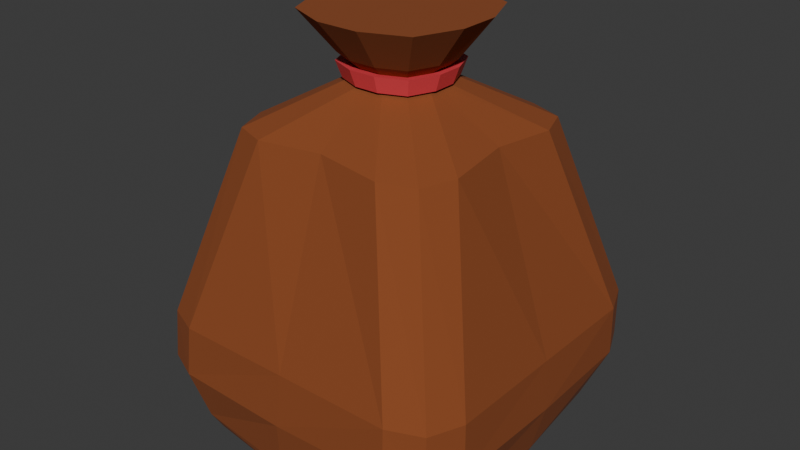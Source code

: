 # Source: seedbag.blend  (saved by Blender 4.0.36; exported with 4.5.12 LTS)
import bpy
from mathutils import Matrix  # noqa: F401  (used for matrix-valued properties, if any)

bpy.ops.wm.read_factory_settings(use_empty=True)
scene = bpy.context.scene
scene.name = 'Scene'

# ---- collections
col_collection = bpy.data.collections.new('Collection'); scene.collection.children.link(col_collection)

# ---- materials (node trees are filled in below, after node groups)
mat_material_001 = bpy.data.materials.new('Material.001')
mat_material_001.use_transparent_shadow = False
mat_material_002 = bpy.data.materials.new('Material.002')
mat_material_002.use_transparent_shadow = False

# ---- material node trees
mat_material_001.use_nodes = True; mat_material_001.node_tree.nodes.clear()
_N = mat_material_001.node_tree.nodes; _L = mat_material_001.node_tree.links
n0 = _N.new('ShaderNodeBsdfPrincipled'); n0.name = 'Principled BSDF'; n0.location = (10, 300)
n0.inputs[0].default_value = (0.2623, 0.06662, 0.016, 1.0)
n0.inputs[2].default_value = 0.9331
n0.inputs[3].default_value = 1.45
n1 = _N.new('ShaderNodeOutputMaterial'); n1.name = 'Material Output'; n1.location = (300, 300)
_L.new(n0.outputs[0], n1.inputs[0])
n1.is_active_output = True
mat_material_002.use_nodes = True; mat_material_002.node_tree.nodes.clear()
_N = mat_material_002.node_tree.nodes; _L = mat_material_002.node_tree.links
n0 = _N.new('ShaderNodeBsdfPrincipled'); n0.name = 'Principled BSDF'; n0.location = (10, 300)
n0.inputs[0].default_value = (0.8003, 0.06226, 0.08149, 1.0)
n0.inputs[3].default_value = 1.45
n1 = _N.new('ShaderNodeOutputMaterial'); n1.name = 'Material Output'; n1.location = (300, 300)
_L.new(n0.outputs[0], n1.inputs[0])
n1.is_active_output = True

# ---- world
world_world = bpy.data.worlds.new('World'); scene.world = world_world
world_world.use_nodes = True; world_world.node_tree.nodes.clear()
_N = world_world.node_tree.nodes; _L = world_world.node_tree.links
n0 = _N.new('ShaderNodeOutputWorld'); n0.name = 'World Output'; n0.location = (300, 300)
n1 = _N.new('ShaderNodeBackground'); n1.name = 'Background'; n1.location = (10, 300)
n1.inputs[0].default_value = (0.05088, 0.05088, 0.05088, 1.0)
_L.new(n1.outputs[0], n0.inputs[0])
n0.is_active_output = True
world_world.color = (0.05088, 0.05088, 0.05088)
world_world.use_sun_shadow = False
world_world.sun_shadow_jitter_overblur = 0.0

# ---- meshes
me_cube_002 = bpy.data.meshes.new('Cube.002')
me_cube_002.from_pydata([(-0.2077, 0.003926, 0.9988), (0.2072, 0.003926, 0.9988), (-0.0002338, 0.2094, 0.9988), (-0.0002338, -0.2055, 0.9988), (-0.06527, 0.006721, -1.0), (0.5828, 0.006692, 0.7695), (-0.5828, 0.006692, 0.7696), (-4.113e-05, -0.5823, 0.7693), (-7.413e-05, 0.5825, 0.7709), (0.9187, 0.008983, -0.279), (0.8574, 0.009524, -0.8453), (0.9344, 0.009365, -0.565), (-0.9187, 0.008983, -0.279), (-0.9274, 0.007154, -0.8502), (-0.9549, 0.008671, -0.5664), (-2.824e-10, -0.9185, -0.279), (-0.04327, -0.9046, -0.8625), (-0.01267, -0.9482, -0.57), (-2.829e-10, 0.9189, -0.279), (-0.0402, 0.8932, -0.8416), (-0.01177, 0.945, -0.5639), (-0.2077, -0.05035, 0.9985), (-0.05523, -0.2055, 0.9985), (-0.163, -0.16, 0.9982), (-0.0521, 0.2094, 0.9985), (-0.2077, 0.05422, 0.9985), (-0.1621, 0.1639, 0.9983), (0.05219, -0.2055, 0.9985), (0.2072, -0.05103, 0.9985), (0.1618, -0.1602, 0.9982), (0.2072, 0.05412, 0.9985), (0.05023, 0.2094, 0.9985), (0.1612, 0.1639, 0.9983), (-0.6262, -0.3642, 0.7523), (-0.3705, -0.6259, 0.752), (-0.5581, -0.5556, 0.7492), (-0.3616, 0.6225, 0.7582), (-0.6254, 0.3657, 0.7534), (-0.5533, 0.5546, 0.7532), (0.6264, 0.3661, 0.7522), (0.3618, 0.627, 0.7524), (0.5553, 0.5573, 0.7494), (0.3657, -0.6255, 0.7521), (0.6266, -0.3656, 0.7522), (0.5567, -0.556, 0.7493), (-0.8981, -0.5653, -0.8378), (-0.6253, -0.855, -0.8414), (-0.8126, -0.761, -0.8365), (-0.659, -0.9198, -0.2787), (-0.9201, -0.6534, -0.2787), (-0.8438, -0.842, -0.2786), (-0.9463, -0.6612, -0.5625), (-0.6827, -0.9335, -0.5635), (-0.8677, -0.8513, -0.5622), (-0.553, 0.8475, -0.8148), (-0.8556, 0.5586, -0.8168), (-0.7527, 0.753, -0.8095), (-0.92, 0.6537, -0.2787), (-0.6527, 0.9203, -0.2787), (-0.842, 0.8424, -0.2786), (-0.6568, 0.9309, -0.5554), (-0.9332, 0.6585, -0.5561), (-0.8486, 0.8487, -0.5541), (0.8142, 0.5506, -0.8147), (0.5211, 0.8427, -0.8133), (0.7195, 0.747, -0.8081), (0.65, 0.9202, -0.2787), (0.92, 0.6535, -0.2787), (0.8412, 0.8424, -0.2786), (0.9214, 0.6566, -0.5554), (0.6452, 0.9298, -0.5551), (0.8383, 0.8472, -0.5537), (0.558, -0.8574, -0.8385), (0.835, -0.5708, -0.8333), (0.7496, -0.7648, -0.8326), (0.9201, -0.6548, -0.2787), (0.6539, -0.9198, -0.2787), (0.8423, -0.8424, -0.2786), (0.6591, -0.9343, -0.5627), (0.928, -0.6637, -0.5612), (0.8482, -0.8528, -0.561), (-0.9075, 0.006506, -0.9272), (-0.8072, 0.005974, -1.0), (0.6965, 0.009255, -1.001), (0.8132, 0.009524, -0.9309), (-0.05318, 0.8588, -0.9296), (-0.06372, 0.7493, -1.0), (-0.06371, -0.7793, -1.0), (-0.05245, -0.8843, -0.9247), (-0.5328, -0.6955, -1.0), (-0.5885, -0.807, -0.932), (-0.7588, -0.4487, -1.0), (-0.8636, -0.5075, -0.9317), (-0.6843, -0.6069, -1.0), (-0.7729, -0.703, -0.9333), (-0.6776, 0.3953, -1.0), (-0.7813, 0.476, -0.9406), (-0.3937, 0.6621, -1.0), (-0.4659, 0.7715, -0.9408), (-0.5638, 0.5622, -1.0), (-0.6591, 0.6607, -0.9432), (0.6536, -0.4502, -1.0), (0.7725, -0.5086, -0.9351), (0.4279, -0.6952, -1.0), (0.4975, -0.8067, -0.9333), (0.5799, -0.6082, -1.0), (0.6829, -0.7031, -0.9356), (0.3381, 0.6478, -1.0), (0.4162, 0.7598, -0.9416), (0.6019, 0.384, -1.0), (0.7179, 0.4593, -0.9423), (0.5016, 0.5495, -1.0), (0.6059, 0.648, -0.9442), (3.735e-05, 0.008996, 1.343), (0.456, 0.006245, 1.341), (-0.456, 0.006245, 1.341), (-2.377e-05, 0.4579, 1.341), (-2.377e-05, -0.4541, 1.341), (-0.1209, -0.454, 1.341), (-0.3578, -0.3541, 1.34), (-0.456, -0.1131, 1.341), (-0.3557, 0.3579, 1.34), (-0.114, 0.4578, 1.341), (-0.456, 0.1168, 1.341), (0.3548, 0.3578, 1.34), (0.4559, 0.1166, 1.341), (0.1109, 0.4578, 1.341), (0.3561, -0.3545, 1.34), (0.1152, -0.454, 1.341), (0.4559, -0.1145, 1.341), (0.2231, -0.2215, 1.12), (0.1806, -0.179, 1.069), (0.2313, -0.05718, 1.069), (0.2857, -0.07105, 1.121), (-0.2861, 0.004685, 1.121), (-0.2318, 0.004159, 1.07), (-0.2318, -0.05643, 1.069), (-0.2861, -0.07012, 1.121), (0.05611, 0.2335, 1.069), (0.06936, 0.2878, 1.121), (0.2223, 0.2251, 1.115), (0.18, 0.1827, 1.069), (-0.2318, 0.0603, 1.069), (-0.2861, 0.074, 1.121), (-0.2232, 0.2252, 1.12), (-0.1809, 0.1827, 1.069), (-0.0002223, -0.2296, 1.07), (-0.0001963, -0.2839, 1.121), (-0.076, -0.2839, 1.121), (-0.06161, -0.2296, 1.069), (0.2313, 0.06018, 1.069), (0.2857, 0.07386, 1.115), (0.2857, 0.004685, 1.121), (0.2313, 0.004159, 1.07), (-0.1819, -0.1788, 1.069), (-0.2245, -0.2213, 1.12), (-0.0002223, 0.2335, 1.07), (-0.0001963, 0.2879, 1.121), (0.07206, -0.2839, 1.121), (0.0583, -0.2296, 1.069), (-0.07167, 0.2878, 1.121), (-0.05811, 0.2335, 1.069), (0.2285, -0.227, 1.078), (0.2047, -0.2032, 0.9888), (-0.293, 0.004693, 1.079), (-0.2625, 0.004398, 0.9895), (-0.0697, -0.2604, 0.9891), (-0.206, -0.2029, 0.9888), (-0.2625, -0.06424, 0.9891), (-0.2048, 0.2067, 0.9888), (-0.06573, 0.2642, 0.9892), (-0.2625, 0.068, 0.9892), (0.204, 0.2067, 0.9888), (0.2622, 0.06787, 0.9892), (0.06367, 0.2642, 0.9892), (0.06615, -0.2604, 0.9892), (0.2622, -0.06509, 0.9891), (-0.0001456, -0.2604, 0.9894), (-0.0001456, 0.2642, 0.9895), (0.2622, 0.004398, 0.9895), (0.2277, 0.2305, 1.078), (-0.2286, 0.2305, 1.078), (-0.07776, -0.2909, 1.079), (0.2927, 0.004693, 1.079), (0.07387, -0.2909, 1.079), (-0.07334, 0.2947, 1.079), (0.2927, -0.07287, 1.079), (-0.2929, -0.07192, 1.079), (0.07111, 0.2947, 1.079), (-0.2929, 0.07569, 1.079), (-0.000131, -0.2909, 1.079), (0.2927, 0.07554, 1.079), (-0.2299, -0.2267, 1.078), (-0.000131, 0.2947, 1.079)], [], [(47, 94, 90, 46), (49, 33, 6, 12), (85, 19, 64, 108), (144, 143, 123, 121), (4, 83, 101, 105, 103, 87), (88, 16, 46, 90), (36, 24, 2, 8), (98, 54, 19, 85), (8, 2, 31, 40), (7, 3, 22, 34), (92, 45, 13, 81), (39, 30, 1, 5), (42, 27, 3, 7), (104, 72, 16, 88), (5, 1, 28, 43), (6, 0, 25, 37), (67, 39, 5, 9), (17, 52, 46, 16), (58, 36, 8, 18), (76, 42, 7, 15), (81, 13, 55, 96), (9, 5, 43, 75), (18, 8, 40, 66), (12, 6, 37, 57), (82, 4, 87, 89, 93, 91), (110, 63, 10, 84), (140, 139, 126, 124), (84, 10, 73, 102), (15, 7, 34, 48), (130, 133, 129, 127), (134, 137, 120, 115), (20, 70, 64, 19), (12, 57, 61, 14), (9, 75, 79, 11), (14, 61, 55, 13), (15, 48, 52, 17), (11, 79, 73, 10), (18, 66, 70, 20), (49, 12, 14, 51), (51, 14, 13, 45), (76, 15, 17, 78), (78, 17, 16, 72), (67, 9, 11, 69), (69, 11, 10, 63), (58, 18, 20, 60), (60, 20, 19, 54), (33, 21, 0, 6), (34, 22, 23, 35), (35, 23, 21, 33), (24, 36, 38, 26), (26, 38, 37, 25), (30, 39, 41, 32), (32, 41, 40, 31), (27, 42, 44, 29), (29, 44, 43, 28), (61, 57, 59, 62), (62, 59, 58, 60), (55, 61, 62, 56), (56, 62, 60, 54), (79, 75, 77, 80), (80, 77, 76, 78), (73, 79, 80, 74), (74, 80, 78, 72), (52, 48, 50, 53), (53, 50, 49, 51), (46, 52, 53, 47), (47, 53, 51, 45), (70, 66, 68, 71), (71, 68, 67, 69), (64, 70, 71, 65), (65, 71, 69, 63), (56, 100, 96, 55), (45, 92, 94, 47), (33, 49, 50, 35), (35, 50, 48, 34), (74, 106, 102, 73), (54, 98, 100, 56), (57, 37, 38, 59), (59, 38, 36, 58), (63, 110, 112, 65), (66, 40, 41, 68), (68, 41, 39, 67), (65, 112, 108, 64), (72, 104, 106, 74), (75, 43, 44, 77), (77, 44, 42, 76), (86, 107, 111, 109, 83, 4), (91, 93, 94, 92), (93, 89, 90, 94), (97, 99, 100, 98), (99, 95, 96, 100), (109, 111, 112, 110), (111, 107, 108, 112), (103, 105, 106, 104), (105, 101, 102, 106), (82, 91, 92, 81), (88, 90, 89, 87), (86, 97, 98, 85), (81, 96, 95, 82), (87, 103, 104, 88), (84, 102, 101, 83), (83, 109, 110, 84), (85, 108, 107, 86), (95, 99, 97, 86, 4, 82), (113, 115, 120, 119, 118, 117), (116, 122, 121, 123, 115, 113), (114, 113, 117, 128, 127, 129), (125, 124, 126, 116, 113, 114), (148, 147, 117, 118), (152, 151, 125, 114), (137, 155, 119, 120), (139, 157, 116, 126), (133, 152, 114, 129), (158, 130, 127, 128), (151, 140, 124, 125), (147, 158, 128, 117), (160, 144, 121, 122), (157, 160, 122, 116), (143, 134, 115, 123), (155, 148, 118, 119), (27, 29, 163, 175), (154, 149, 148, 155), (135, 142, 189, 164), (142, 135, 134, 143), (24, 26, 169, 170), (156, 161, 160, 157), (138, 141, 180, 188), (161, 145, 144, 160), (153, 132, 186, 183), (146, 159, 158, 147), (149, 154, 192, 182), (150, 141, 140, 151), (21, 23, 167, 168), (159, 131, 130, 158), (32, 31, 174, 172), (132, 153, 152, 133), (132, 131, 162, 186), (138, 156, 157, 139), (131, 159, 184, 162), (136, 154, 155, 137), (25, 0, 165, 171), (153, 150, 151, 152), (136, 135, 164, 187), (149, 146, 147, 148), (2, 24, 170, 178), (135, 136, 137, 134), (23, 22, 166, 167), (131, 132, 133, 130), (141, 150, 191, 180), (141, 138, 139, 140), (31, 2, 178, 174), (145, 142, 143, 144), (167, 166, 182, 192), (171, 165, 164, 189), (178, 170, 185, 193), (170, 169, 181, 185), (177, 175, 184, 190), (173, 172, 180, 191), (175, 163, 162, 184), (176, 179, 183, 186), (174, 178, 193, 188), (168, 167, 192, 187), (179, 173, 191, 183), (166, 177, 190, 182), (165, 168, 187, 164), (163, 176, 186, 162), (172, 174, 188, 180), (169, 171, 189, 181), (156, 138, 188, 193), (28, 1, 179, 176), (142, 145, 181, 189), (3, 27, 175, 177), (161, 156, 193, 185), (154, 136, 187, 192), (0, 21, 168, 165), (26, 25, 171, 169), (145, 161, 185, 181), (29, 28, 176, 163), (150, 153, 183, 191), (22, 3, 177, 166), (159, 146, 190, 184), (146, 149, 182, 190), (30, 32, 172, 173), (1, 30, 173, 179)])
me_cube_002.polygons.foreach_set('material_index', [0, 0, 0, 0, 0, 0, 0, 0, 0, 0, 0, 0, 0, 0, 0, 0, 0, 0, 0, 0, 0, 0, 0, 0, 0, 0, 0, 0, 0, 0, 0, 0, 0, 0, 0, 0, 0, 0, 0, 0, 0, 0, 0, 0, 0, 0, 0, 0, 0, 0, 0, 0, 0, 0, 0, 0, 0, 0, 0, 0, 0, 0, 0, 0, 0, 0, 0, 0, 0, 0, 0, 0, 0, 0, 0, 0, 0, 0, 0, 0, 0, 0, 0, 0, 0, 0, 0, 0, 0, 0, 0, 0, 0, 0, 0, 0, 0, 0, 0, 0, 0, 0, 0, 0, 0, 0, 0, 0, 0, 0, 0, 0, 0, 0, 0, 0, 0, 0, 0, 0, 0, 0, 1, 0, 0, 0, 1, 0, 1, 0, 1, 0, 0, 0, 0, 0, 1, 0, 1, 0, 0, 0, 1, 0, 0, 0, 0, 0, 1, 0, 0, 0, 1, 1, 1, 1, 1, 1, 1, 1, 1, 1, 1, 1, 1, 1, 1, 1, 1, 0, 1, 0, 1, 1, 0, 0, 1, 0, 1, 0, 1, 1, 0, 0])
_uv = me_cube_002.uv_layers.new(name='UVMap')
_uv.uv.foreach_set('vector', [0.4089, 1.0, 0.3888, 1.0, 0.3947, 0.9596, 0.421, 0.9615, 0.5138, 0.03625, 0.5625, 0.05258, 0.5625, 0.1262, 0.5137, 0.1262, 0.3954, 0.375, 0.4209, 0.375, 0.4291, 0.4592, 0.3919, 0.4562, 0.625, 0.25, 0.625, 0.1565, 0.625, 0.1565, 0.625, 0.25, 0.25, 0.6238, 0.363, 0.6238, 0.3624, 0.7013, 0.3527, 0.7267, 0.329, 0.7372, 0.25, 0.7383, 0.3968, 0.875, 0.4149, 0.875, 0.421, 0.9615, 0.3947, 0.9596, 0.5625, 0.3027, 0.625, 0.3437, 0.625, 0.375, 0.5625, 0.375, 0.3922, 0.2978, 0.4287, 0.2929, 0.4209, 0.375, 0.3954, 0.375, 0.5625, 0.375, 0.625, 0.375, 0.625, 0.4054, 0.5625, 0.4468, 0.5625, 0.875, 0.625, 0.875, 0.625, 0.9082, 0.5625, 0.9484, 0.3948, 0.04295, 0.422, 0.0402, 0.4184, 0.1262, 0.3961, 0.1262, 0.5625, 0.5526, 0.625, 0.5936, 0.625, 0.6238, 0.5625, 0.6238, 0.5625, 0.8025, 0.625, 0.8434, 0.625, 0.875, 0.5625, 0.875, 0.3943, 0.79, 0.4218, 0.7884, 0.4149, 0.875, 0.3968, 0.875, 0.5625, 0.6238, 0.625, 0.6238, 0.625, 0.6569, 0.5625, 0.6977, 0.5625, 0.1262, 0.625, 0.1262, 0.625, 0.1565, 0.5625, 0.1974, 0.5138, 0.5363, 0.5625, 0.5526, 0.5625, 0.6238, 0.5137, 0.6238, 0.5, 0.8758, 0.5, 0.9601, 0.421, 0.9615, 0.4149, 0.875, 0.5138, 0.2864, 0.5625, 0.3027, 0.5625, 0.375, 0.5137, 0.375, 0.5138, 0.7862, 0.5625, 0.8025, 0.5625, 0.875, 0.5137, 0.875, 0.3961, 0.1262, 0.4184, 0.1262, 0.4281, 0.2098, 0.3922, 0.2074, 0.5137, 0.6238, 0.5625, 0.6238, 0.5625, 0.6977, 0.5138, 0.7139, 0.5137, 0.375, 0.5625, 0.375, 0.5625, 0.4468, 0.5138, 0.4633, 0.5137, 0.1262, 0.5625, 0.1262, 0.5625, 0.1974, 0.5138, 0.2137, 0.1374, 0.6238, 0.25, 0.6238, 0.25, 0.7383, 0.1722, 0.7371, 0.1479, 0.7265, 0.1381, 0.7009, 0.3918, 0.5445, 0.4288, 0.541, 0.42, 0.6238, 0.3952, 0.6238, 0.625, 0.5, 0.625, 0.4054, 0.625, 0.4054, 0.625, 0.5, 0.3952, 0.6238, 0.42, 0.6238, 0.4234, 0.7104, 0.3939, 0.7075, 0.5137, 0.875, 0.5625, 0.875, 0.5625, 0.9484, 0.5138, 0.9645, 0.625, 0.75, 0.625, 0.6569, 0.625, 0.6569, 0.625, 0.75, 0.625, 0.1262, 0.625, 0.09347, 0.625, 0.09347, 0.625, 0.1262, 0.5, 0.3743, 0.5, 0.463, 0.4291, 0.4592, 0.4209, 0.375, 0.5137, 0.1262, 0.5138, 0.2137, 0.5, 0.214, 0.5, 0.1261, 0.5137, 0.6238, 0.5138, 0.7139, 0.5, 0.7145, 0.5, 0.6238, 0.5, 0.1261, 0.5, 0.214, 0.4281, 0.2098, 0.4184, 0.1262, 0.5137, 0.875, 0.5138, 0.9645, 0.5, 0.9601, 0.5, 0.8758, 0.5, 0.6238, 0.5, 0.7145, 0.4234, 0.7104, 0.42, 0.6238, 0.5137, 0.375, 0.5138, 0.4633, 0.5, 0.463, 0.5, 0.3743, 0.5138, 0.03625, 0.5137, 0.1262, 0.5, 0.1261, 0.5, 0.04237, 0.5, 0.04237, 0.5, 0.1261, 0.4184, 0.1262, 0.422, 0.0402, 0.5138, 0.7862, 0.5137, 0.875, 0.5, 0.8758, 0.5, 0.7859, 0.5, 0.7859, 0.5, 0.8758, 0.4149, 0.875, 0.4218, 0.7884, 0.5138, 0.5363, 0.5137, 0.6238, 0.5, 0.6238, 0.5, 0.5358, 0.5, 0.5358, 0.5, 0.6238, 0.42, 0.6238, 0.4288, 0.541, 0.5138, 0.2864, 0.5137, 0.375, 0.5, 0.3743, 0.5, 0.2865, 0.5, 0.2865, 0.5, 0.3743, 0.4209, 0.375, 0.4287, 0.2929, 0.5625, 0.05258, 0.625, 0.09347, 0.625, 0.1262, 0.5625, 0.1262, 0.5625, 0.9484, 0.625, 0.9082, 0.625, 1.0, 0.5752, 1.0, 0.5752, 0.0, 0.625, 0.0, 0.625, 0.09347, 0.5625, 0.05258, 0.625, 0.3437, 0.5625, 0.3027, 0.5689, 0.25, 0.625, 0.25, 0.625, 0.25, 0.5689, 0.25, 0.5625, 0.1974, 0.625, 0.1565, 0.625, 0.5936, 0.5625, 0.5526, 0.569, 0.5, 0.625, 0.5, 0.625, 0.5, 0.569, 0.5, 0.5625, 0.4468, 0.625, 0.4054, 0.625, 0.8434, 0.5625, 0.8025, 0.5689, 0.75, 0.625, 0.75, 0.625, 0.75, 0.5689, 0.75, 0.5625, 0.6977, 0.625, 0.6569, 0.5, 0.214, 0.5138, 0.2137, 0.5147, 0.25, 0.4935, 0.25, 0.4935, 0.25, 0.5147, 0.25, 0.5138, 0.2864, 0.5, 0.2865, 0.4281, 0.2098, 0.5, 0.214, 0.4935, 0.25, 0.4251, 0.25, 0.4251, 0.25, 0.4935, 0.25, 0.5, 0.2865, 0.4287, 0.2929, 0.5, 0.7145, 0.5138, 0.7139, 0.5147, 0.75, 0.4938, 0.7502, 0.4938, 0.7502, 0.5147, 0.75, 0.5138, 0.7862, 0.5, 0.7859, 0.4234, 0.7104, 0.5, 0.7145, 0.4938, 0.7502, 0.417, 0.75, 0.417, 0.75, 0.4938, 0.7502, 0.5, 0.7859, 0.4218, 0.7884, 0.5, 0.9601, 0.5138, 0.9645, 0.5138, 1.0, 0.5003, 0.993, 0.5003, 0.008817, 0.5138, 0.0, 0.5138, 0.03625, 0.5, 0.04237, 0.421, 0.9615, 0.5, 0.9601, 0.4894, 0.9939, 0.4237, 1.0, 0.4237, 0.0, 0.4894, 0.007773, 0.5, 0.04237, 0.422, 0.0402, 0.5, 0.463, 0.5138, 0.4633, 0.5147, 0.5, 0.4931, 0.4996, 0.4931, 0.4996, 0.5147, 0.5, 0.5138, 0.5363, 0.5, 0.5358, 0.4291, 0.4592, 0.5, 0.463, 0.4931, 0.4996, 0.4253, 0.5, 0.4253, 0.5, 0.4931, 0.4996, 0.5, 0.5358, 0.4288, 0.541, 0.4251, 0.25, 0.3899, 0.25, 0.3922, 0.2074, 0.4281, 0.2098, 0.422, 0.0402, 0.3948, 0.04295, 0.3888, 0.0, 0.4089, 0.0, 0.5625, 0.05258, 0.5138, 0.03625, 0.5156, 0.0, 0.5625, 0.0, 0.5625, 1.0, 0.5156, 1.0, 0.5138, 0.9645, 0.5625, 0.9484, 0.417, 0.75, 0.3912, 0.75, 0.3939, 0.7075, 0.4234, 0.7104, 0.4287, 0.2929, 0.3922, 0.2978, 0.3899, 0.25, 0.4251, 0.25, 0.5138, 0.2137, 0.5625, 0.1974, 0.5689, 0.25, 0.5147, 0.25, 0.5147, 0.25, 0.5689, 0.25, 0.5625, 0.3027, 0.5138, 0.2864, 0.4288, 0.541, 0.3918, 0.5445, 0.3897, 0.5, 0.4253, 0.5, 0.5138, 0.4633, 0.5625, 0.4468, 0.569, 0.5, 0.5147, 0.5, 0.5147, 0.5, 0.569, 0.5, 0.5625, 0.5526, 0.5138, 0.5363, 0.4253, 0.5, 0.3897, 0.5, 0.3919, 0.4562, 0.4291, 0.4592, 0.4218, 0.7884, 0.3943, 0.79, 0.3912, 0.75, 0.417, 0.75, 0.5138, 0.7139, 0.5625, 0.6977, 0.5689, 0.75, 0.5147, 0.75, 0.5147, 0.75, 0.5689, 0.75, 0.5625, 0.8025, 0.5138, 0.7862, 0.25, 0.5123, 0.3227, 0.5139, 0.3503, 0.5253, 0.3616, 0.5541, 0.363, 0.6238, 0.25, 0.6238, 0.1381, 0.7009, 0.1479, 0.7265, 0.1368, 0.7375, 0.1265, 0.7091, 0.1479, 0.7265, 0.1722, 0.7371, 0.166, 0.7497, 0.1368, 0.7375, 0.1837, 0.5137, 0.1522, 0.5246, 0.1378, 0.5115, 0.1723, 0.5009, 0.1522, 0.5246, 0.1394, 0.5529, 0.1257, 0.5419, 0.1378, 0.5115, 0.3616, 0.5541, 0.3503, 0.5253, 0.363, 0.5122, 0.3743, 0.5442, 0.3503, 0.5253, 0.3227, 0.5139, 0.333, 0.5012, 0.363, 0.5122, 0.329, 0.7372, 0.3527, 0.7267, 0.3633, 0.7376, 0.3366, 0.7489, 0.3527, 0.7267, 0.3624, 0.7013, 0.374, 0.7085, 0.3633, 0.7376, 0.1374, 0.6238, 0.1381, 0.7009, 0.125, 0.705, 0.125, 0.6238, 0.25, 0.75, 0.1668, 0.75, 0.1722, 0.7371, 0.25, 0.7383, 0.25, 0.5123, 0.1837, 0.5137, 0.1752, 0.5, 0.25, 0.5, 0.125, 0.6238, 0.125, 0.5438, 0.1394, 0.5529, 0.1374, 0.6238, 0.25, 0.7383, 0.329, 0.7372, 0.334, 0.75, 0.2511, 0.75, 0.3952, 0.6238, 0.3939, 0.7075, 0.3624, 0.7013, 0.363, 0.6238, 0.363, 0.6238, 0.3616, 0.5541, 0.3918, 0.5445, 0.3952, 0.6238, 0.2506, 0.5, 0.3298, 0.5, 0.3227, 0.5139, 0.25, 0.5123, 0.1394, 0.5529, 0.1522, 0.5246, 0.1837, 0.5137, 0.25, 0.5123, 0.25, 0.6238, 0.1374, 0.6238, 0.75, 0.6238, 0.875, 0.6238, 0.875, 0.6565, 0.8481, 0.7227, 0.7832, 0.75, 0.75, 0.75, 0.75, 0.5, 0.7813, 0.5, 0.8475, 0.5274, 0.875, 0.5935, 0.875, 0.6238, 0.75, 0.6238, 0.625, 0.6238, 0.75, 0.6238, 0.75, 0.75, 0.7184, 0.75, 0.6524, 0.7228, 0.625, 0.6569, 0.625, 0.5936, 0.6527, 0.5274, 0.7196, 0.5, 0.75, 0.5, 0.75, 0.6238, 0.625, 0.6238, 0.625, 0.9082, 0.625, 0.875, 0.625, 0.875, 0.625, 0.9082, 0.625, 0.6238, 0.625, 0.5936, 0.625, 0.5936, 0.625, 0.6238, 0.625, 0.09347, 0.625, 0.0, 0.625, 0.0, 0.625, 0.09347, 0.625, 0.4054, 0.625, 0.375, 0.625, 0.375, 0.625, 0.4054, 0.625, 0.6569, 0.625, 0.6238, 0.625, 0.6238, 0.625, 0.6569, 0.625, 0.8434, 0.625, 0.75, 0.625, 0.75, 0.625, 0.8434, 0.625, 0.5936, 0.625, 0.5, 0.625, 0.5, 0.625, 0.5936, 0.625, 0.875, 0.625, 0.8434, 0.625, 0.8434, 0.625, 0.875, 0.625, 0.3437, 0.625, 0.25, 0.625, 0.25, 0.625, 0.3437, 0.625, 0.375, 0.625, 0.3437, 0.625, 0.3437, 0.625, 0.375, 0.625, 0.1565, 0.625, 0.1262, 0.625, 0.1262, 0.625, 0.1565, 0.625, 1.0, 0.625, 0.9082, 0.625, 0.9082, 0.625, 1.0, 0.625, 0.8434, 0.625, 0.75, 0.625, 0.75, 0.625, 0.8434, 0.625, 1.0, 0.625, 0.9082, 0.625, 0.9082, 0.625, 1.0, 0.625, 0.1262, 0.625, 0.1565, 0.625, 0.1565, 0.625, 0.1262, 0.625, 0.1565, 0.625, 0.1262, 0.625, 0.1262, 0.625, 0.1565, 0.625, 0.3437, 0.625, 0.25, 0.625, 0.25, 0.625, 0.3437, 0.625, 0.375, 0.625, 0.3437, 0.625, 0.3437, 0.625, 0.375, 0.625, 0.4054, 0.625, 0.5, 0.625, 0.5, 0.625, 0.4054, 0.625, 0.3437, 0.625, 0.25, 0.625, 0.25, 0.625, 0.3437, 0.625, 0.6238, 0.625, 0.6569, 0.625, 0.6569, 0.625, 0.6238, 0.625, 0.875, 0.625, 0.8434, 0.625, 0.8434, 0.625, 0.875, 0.625, 0.9082, 0.625, 1.0, 0.625, 1.0, 0.625, 0.9082, 0.625, 0.5936, 0.625, 0.5, 0.625, 0.5, 0.625, 0.5936, 0.625, 0.09347, 0.625, 0.0, 0.625, 0.0, 0.625, 0.09347, 0.625, 0.8434, 0.625, 0.75, 0.625, 0.75, 0.625, 0.8434, 0.625, 0.5, 0.625, 0.4054, 0.625, 0.4054, 0.625, 0.5, 0.625, 0.6569, 0.625, 0.6238, 0.625, 0.6238, 0.625, 0.6569, 0.625, 0.6569, 0.625, 0.75, 0.625, 0.75, 0.625, 0.6569, 0.625, 0.4054, 0.625, 0.375, 0.625, 0.375, 0.625, 0.4054, 0.625, 0.75, 0.625, 0.8434, 0.625, 0.8434, 0.625, 0.75, 0.625, 0.09347, 0.625, 0.0, 0.625, 0.0, 0.625, 0.09347, 0.625, 0.1565, 0.625, 0.1262, 0.625, 0.1262, 0.625, 0.1565, 0.625, 0.6238, 0.625, 0.5936, 0.625, 0.5936, 0.625, 0.6238, 0.625, 0.09347, 0.625, 0.1262, 0.625, 0.1262, 0.625, 0.09347, 0.625, 0.9082, 0.625, 0.875, 0.625, 0.875, 0.625, 0.9082, 0.625, 0.375, 0.625, 0.3437, 0.625, 0.3437, 0.625, 0.375, 0.625, 0.1262, 0.625, 0.09347, 0.625, 0.09347, 0.625, 0.1262, 0.625, 1.0, 0.625, 0.9082, 0.625, 0.9082, 0.625, 1.0, 0.625, 0.75, 0.625, 0.6569, 0.625, 0.6569, 0.625, 0.75, 0.625, 0.5, 0.625, 0.5936, 0.625, 0.5936, 0.625, 0.5, 0.625, 0.5, 0.625, 0.4054, 0.625, 0.4054, 0.625, 0.5, 0.625, 0.4054, 0.625, 0.375, 0.625, 0.375, 0.625, 0.4054, 0.625, 0.25, 0.625, 0.1565, 0.625, 0.1565, 0.625, 0.25, 0.625, 1.0, 0.625, 0.9082, 0.625, 0.9082, 0.625, 1.0, 0.625, 0.1565, 0.625, 0.1262, 0.625, 0.1262, 0.625, 0.1565, 0.625, 0.375, 0.625, 0.3437, 0.625, 0.3437, 0.625, 0.375, 0.625, 0.3437, 0.625, 0.25, 0.625, 0.25, 0.625, 0.3437, 0.625, 0.875, 0.625, 0.8434, 0.625, 0.8434, 0.625, 0.875, 0.625, 0.5936, 0.625, 0.5, 0.625, 0.5, 0.625, 0.5936, 0.625, 0.8434, 0.625, 0.75, 0.625, 0.75, 0.625, 0.8434, 0.625, 0.6569, 0.625, 0.6238, 0.625, 0.6238, 0.625, 0.6569, 0.625, 0.4054, 0.625, 0.375, 0.625, 0.375, 0.625, 0.4054, 0.625, 0.09347, 0.625, 0.0, 0.625, 0.0, 0.625, 0.09347, 0.625, 0.6238, 0.625, 0.5936, 0.625, 0.5936, 0.625, 0.6238, 0.625, 0.9082, 0.625, 0.875, 0.625, 0.875, 0.625, 0.9082, 0.625, 0.1262, 0.625, 0.09347, 0.625, 0.09347, 0.625, 0.1262, 0.625, 0.75, 0.625, 0.6569, 0.625, 0.6569, 0.625, 0.75, 0.625, 0.5, 0.625, 0.4054, 0.625, 0.4054, 0.625, 0.5, 0.625, 0.25, 0.625, 0.1565, 0.625, 0.1565, 0.625, 0.25, 0.625, 0.375, 0.625, 0.4054, 0.625, 0.4054, 0.625, 0.375, 0.625, 0.6569, 0.625, 0.6238, 0.625, 0.6238, 0.625, 0.6569, 0.625, 0.1565, 0.625, 0.25, 0.625, 0.25, 0.625, 0.1565, 0.625, 0.875, 0.625, 0.8434, 0.625, 0.8434, 0.625, 0.875, 0.625, 0.3437, 0.625, 0.375, 0.625, 0.375, 0.625, 0.3437, 0.625, 0.0, 0.625, 0.09347, 0.625, 0.09347, 0.625, 0.0, 0.625, 0.1262, 0.625, 0.09347, 0.625, 0.09347, 0.625, 0.1262, 0.625, 0.25, 0.625, 0.1565, 0.625, 0.1565, 0.625, 0.25, 0.625, 0.25, 0.625, 0.3437, 0.625, 0.3437, 0.625, 0.25, 0.625, 0.75, 0.625, 0.6569, 0.625, 0.6569, 0.625, 0.75, 0.625, 0.5936, 0.625, 0.6238, 0.625, 0.6238, 0.625, 0.5936, 0.625, 0.9082, 0.625, 0.875, 0.625, 0.875, 0.625, 0.9082, 0.625, 0.8434, 0.625, 0.875, 0.625, 0.875, 0.625, 0.8434, 0.625, 0.875, 0.625, 0.9082, 0.625, 0.9082, 0.625, 0.875, 0.625, 0.5936, 0.625, 0.5, 0.625, 0.5, 0.625, 0.5936, 0.625, 0.6238, 0.625, 0.5936, 0.625, 0.5936, 0.625, 0.6238])
me_cube_002.materials.append(mat_material_001)
me_cube_002.materials.append(mat_material_002)
me_cube_002.update()

# ---- objects
ob_cube_001 = bpy.data.objects.new('Cube.001', me_cube_002)

# ---- transforms, parenting, visibility, modifiers, constraints
ob_cube_001.location = (0.0, 0.0, 1.004)

# ---- collection membership
col_collection.objects.link(ob_cube_001)

# ---- scene / render settings (as saved in the file)
scene.frame_start = 1; scene.frame_end = 250; scene.frame_set(1)
scene.render.engine = 'BLENDER_EEVEE_NEXT'
scene.cycles.sampling_pattern = 'TABULATED_SOBOL'
bpy.context.view_layer.update()

# ---- added for rendering (the .blend has no active camera and no usable light): camera, sun
cam_auto = bpy.data.cameras.new('AutoCamera')
cam_auto.lens = 50.0
cam_auto.sensor_width = 36.0
cam_auto.clip_end = 1000.0
ob_auto_camera = bpy.data.objects.new('AutoCamera', cam_auto)
scene.collection.objects.link(ob_auto_camera)
ob_auto_camera.location = (3.27978, -3.94963, 3.80741)
ob_auto_camera.rotation_euler = (1.09748, -7.21219e-08, 0.694738)
scene.camera = ob_auto_camera
light_auto_sun = bpy.data.lights.new('AutoSun', 'SUN')
light_auto_sun.energy = 3.0
light_auto_sun.angle = 0.0523599
ob_auto_sun = bpy.data.objects.new('AutoSun', light_auto_sun)
scene.collection.objects.link(ob_auto_sun)
ob_auto_sun.rotation_euler = (0.872665, 0.174533, 0.523599)
bpy.context.view_layer.update()
